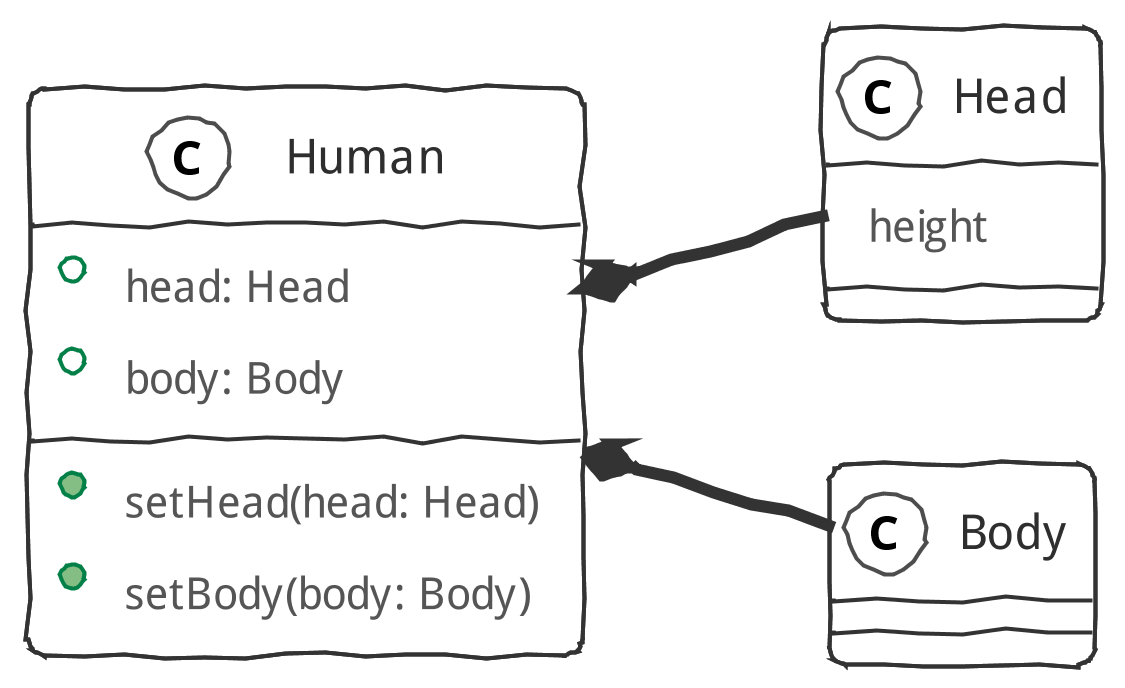

The diagram above was rendered by PlantUML. Its source (embedded in the PNG):
@startuml
'引入主题，单行注释用一对单引号引起来'
!include ../sketchy-outline/puml-theme-sketchy-outline.puml
scale 1080*720

left to right direction

Human *-- Head
Human *-- Body

class Human {
+ head: Head
+ body: Body
+ setHead(head: Head)
+ setBody(body: Body)
}

class Head {
height
}

@enduml